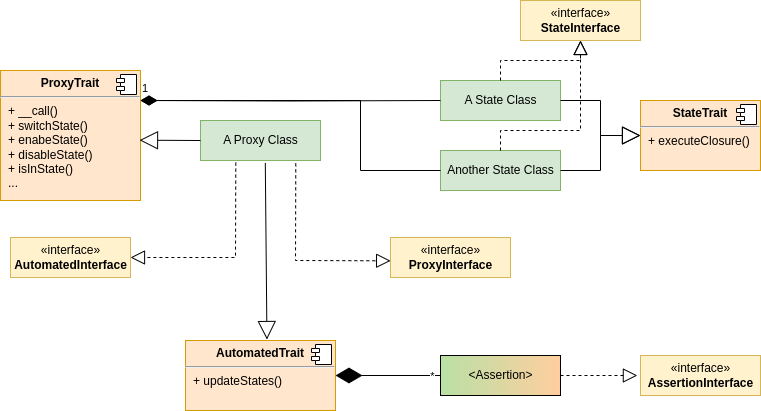

The diagram above was exported from draw.io. Its source (the exported page's mxGraphModel, read from the mxfile embedded in the PNG):
<mxGraphModel dx="2074" dy="988" grid="1" gridSize="10" guides="1" tooltips="1" connect="1" arrows="1" fold="1" page="1" pageScale="1" pageWidth="827" pageHeight="1169" math="0" shadow="0">
  <root>
    <mxCell id="0" />
    <mxCell id="1" parent="0" />
    <mxCell id="2" value="«interface»&lt;br&gt;&lt;b&gt;ProxyInterface&lt;/b&gt;" style="html=1;fillColor=#fff2cc;strokeColor=#d6b656;" parent="1" vertex="1">
      <mxGeometry x="430" y="317" width="120" height="40" as="geometry" />
    </mxCell>
    <mxCell id="12" value="«interface»&lt;br&gt;&lt;b&gt;StateInterface&lt;/b&gt;" style="html=1;fillColor=#fff2cc;strokeColor=#d6b656;" parent="1" vertex="1">
      <mxGeometry x="560" y="80" width="120" height="40" as="geometry" />
    </mxCell>
    <mxCell id="13" value="&lt;p style=&quot;margin:0px;margin-top:6px;text-align:center;&quot;&gt;&lt;b&gt;ProxyTrait&lt;/b&gt;&lt;/p&gt;&lt;hr&gt;&lt;p style=&quot;margin:0px;margin-left:8px;&quot;&gt;+ __call()&lt;/p&gt;&lt;p style=&quot;margin:0px;margin-left:8px;&quot;&gt;+ switchState()&lt;/p&gt;&lt;p style=&quot;margin:0px;margin-left:8px;&quot;&gt;+ enabeState()&lt;/p&gt;&lt;p style=&quot;margin:0px;margin-left:8px;&quot;&gt;+ disableState()&lt;/p&gt;&lt;p style=&quot;margin:0px;margin-left:8px;&quot;&gt;+ isInState()&lt;/p&gt;&lt;p style=&quot;margin:0px;margin-left:8px;&quot;&gt;...&lt;/p&gt;" style="align=left;overflow=fill;html=1;dropTarget=0;fillColor=#ffe6cc;strokeColor=#d79b00;" parent="1" vertex="1">
      <mxGeometry x="40" y="150" width="140" height="130" as="geometry" />
    </mxCell>
    <mxCell id="14" value="" style="shape=component;jettyWidth=8;jettyHeight=4;" parent="13" vertex="1">
      <mxGeometry x="1" width="20" height="20" relative="1" as="geometry">
        <mxPoint x="-24" y="4" as="offset" />
      </mxGeometry>
    </mxCell>
    <mxCell id="15" value="&lt;p style=&quot;margin:0px;margin-top:6px;text-align:center;&quot;&gt;&lt;b&gt;StateTrait&lt;/b&gt;&lt;/p&gt;&lt;hr&gt;&lt;p style=&quot;margin:0px;margin-left:8px;&quot;&gt;+ executeClosure()&lt;/p&gt;" style="align=left;overflow=fill;html=1;dropTarget=0;fillColor=#ffe6cc;strokeColor=#d79b00;" parent="1" vertex="1">
      <mxGeometry x="680" y="180" width="120" height="70" as="geometry" />
    </mxCell>
    <mxCell id="16" value="" style="shape=component;jettyWidth=8;jettyHeight=4;" parent="15" vertex="1">
      <mxGeometry x="1" width="20" height="20" relative="1" as="geometry">
        <mxPoint x="-24" y="4" as="offset" />
      </mxGeometry>
    </mxCell>
    <mxCell id="31" value="A Proxy Class" style="html=1;fillColor=#d5e8d4;strokeColor=#82b366;" parent="1" vertex="1">
      <mxGeometry x="240" y="200" width="120" height="40" as="geometry" />
    </mxCell>
    <mxCell id="32" value="A State Class" style="html=1;fillColor=#d5e8d4;strokeColor=#82b366;" parent="1" vertex="1">
      <mxGeometry x="480" y="160" width="120" height="40" as="geometry" />
    </mxCell>
    <mxCell id="33" value="Another State Class" style="html=1;fillColor=#d5e8d4;strokeColor=#82b366;" parent="1" vertex="1">
      <mxGeometry x="480" y="230" width="120" height="40" as="geometry" />
    </mxCell>
    <mxCell id="34" value="1" style="endArrow=none;html=1;endSize=12;startArrow=diamondThin;startSize=14;startFill=1;edgeStyle=orthogonalEdgeStyle;align=left;verticalAlign=bottom;rounded=0;entryX=0;entryY=0.5;entryDx=0;entryDy=0;endFill=0;" parent="1" target="32" edge="1">
      <mxGeometry x="-1" y="3" relative="1" as="geometry">
        <mxPoint x="180" y="180" as="sourcePoint" />
        <mxPoint x="490" y="170" as="targetPoint" />
      </mxGeometry>
    </mxCell>
    <mxCell id="35" value="1" style="endArrow=none;html=1;endSize=12;startArrow=diamondThin;startSize=14;startFill=1;edgeStyle=orthogonalEdgeStyle;align=left;verticalAlign=bottom;rounded=0;entryX=0;entryY=0.5;entryDx=0;entryDy=0;endFill=0;" parent="1" target="33" edge="1">
      <mxGeometry x="-1" y="3" relative="1" as="geometry">
        <mxPoint x="180" y="180" as="sourcePoint" />
        <mxPoint x="490" y="190" as="targetPoint" />
        <Array as="points">
          <mxPoint x="400" y="180" />
          <mxPoint x="400" y="250" />
        </Array>
      </mxGeometry>
    </mxCell>
    <mxCell id="36" value="" style="endArrow=block;dashed=1;endFill=0;endSize=12;html=1;rounded=0;exitX=0.794;exitY=1.071;exitDx=0;exitDy=0;entryX=0.001;entryY=0.583;entryDx=0;entryDy=0;exitPerimeter=0;entryPerimeter=0;" parent="1" source="31" target="2" edge="1">
      <mxGeometry width="160" relative="1" as="geometry">
        <mxPoint x="330" y="170" as="sourcePoint" />
        <mxPoint x="490" y="170" as="targetPoint" />
        <Array as="points">
          <mxPoint x="335" y="340" />
        </Array>
      </mxGeometry>
    </mxCell>
    <mxCell id="37" value="" style="endArrow=block;dashed=1;endFill=0;endSize=12;html=1;rounded=0;exitX=0.5;exitY=0;exitDx=0;exitDy=0;entryX=0.5;entryY=1;entryDx=0;entryDy=0;" parent="1" source="32" target="12" edge="1">
      <mxGeometry width="160" relative="1" as="geometry">
        <mxPoint x="330" y="170" as="sourcePoint" />
        <mxPoint x="490" y="170" as="targetPoint" />
        <Array as="points">
          <mxPoint x="540" y="140" />
          <mxPoint x="620" y="140" />
        </Array>
      </mxGeometry>
    </mxCell>
    <mxCell id="39" value="" style="endArrow=block;endSize=12;dashed=1;html=1;rounded=0;exitX=0.5;exitY=0;exitDx=0;exitDy=0;endFill=0;" parent="1" source="33" edge="1">
      <mxGeometry width="160" relative="1" as="geometry">
        <mxPoint x="390" y="160" as="sourcePoint" />
        <mxPoint x="620" y="120" as="targetPoint" />
        <Array as="points">
          <mxPoint x="540" y="210" />
          <mxPoint x="620" y="210" />
        </Array>
      </mxGeometry>
    </mxCell>
    <mxCell id="40" value="" style="endArrow=block;endSize=16;endFill=0;html=1;rounded=0;entryX=0.993;entryY=0.536;entryDx=0;entryDy=0;entryPerimeter=0;exitX=0;exitY=0.5;exitDx=0;exitDy=0;" parent="1" source="31" target="13" edge="1">
      <mxGeometry x="0.006" y="-39" width="160" relative="1" as="geometry">
        <mxPoint x="140" y="180" as="sourcePoint" />
        <mxPoint x="300" y="180" as="targetPoint" />
        <mxPoint as="offset" />
      </mxGeometry>
    </mxCell>
    <mxCell id="41" value="" style="endArrow=block;endSize=16;endFill=0;html=1;rounded=0;entryX=0;entryY=0.5;entryDx=0;entryDy=0;exitX=1;exitY=0.5;exitDx=0;exitDy=0;" parent="1" source="32" target="15" edge="1">
      <mxGeometry x="0.006" y="-39" width="160" relative="1" as="geometry">
        <mxPoint x="250" y="229.9999999999999" as="sourcePoint" />
        <mxPoint x="189.01999999999998" y="229.96000000000004" as="targetPoint" />
        <mxPoint as="offset" />
        <Array as="points">
          <mxPoint x="640" y="180" />
          <mxPoint x="640" y="215" />
        </Array>
      </mxGeometry>
    </mxCell>
    <mxCell id="42" value="" style="endArrow=block;endSize=16;endFill=0;html=1;rounded=0;entryX=0;entryY=0.5;entryDx=0;entryDy=0;" parent="1" target="15" edge="1">
      <mxGeometry x="0.006" y="-39" width="160" relative="1" as="geometry">
        <mxPoint x="600" y="250" as="sourcePoint" />
        <mxPoint x="680" y="265.0000000000001" as="targetPoint" />
        <mxPoint as="offset" />
        <Array as="points">
          <mxPoint x="640" y="250" />
          <mxPoint x="640" y="215" />
        </Array>
      </mxGeometry>
    </mxCell>
    <mxCell id="43" value="«interface»&lt;br&gt;&lt;b&gt;AutomatedInterface&lt;/b&gt;" style="html=1;fillColor=#fff2cc;strokeColor=#d6b656;" parent="1" vertex="1">
      <mxGeometry x="50" y="317" width="120" height="40" as="geometry" />
    </mxCell>
    <mxCell id="44" value="" style="endArrow=block;dashed=1;endFill=0;endSize=12;html=1;rounded=0;exitX=0.294;exitY=1.053;exitDx=0;exitDy=0;entryX=1;entryY=0.5;entryDx=0;entryDy=0;exitPerimeter=0;" parent="1" source="31" target="43" edge="1">
      <mxGeometry width="160" relative="1" as="geometry">
        <mxPoint x="310" y="209.9999999999999" as="sourcePoint" />
        <mxPoint x="310" y="130" as="targetPoint" />
        <Array as="points">
          <mxPoint x="275" y="337" />
        </Array>
      </mxGeometry>
    </mxCell>
    <mxCell id="45" value="&lt;p style=&quot;margin:0px;margin-top:6px;text-align:center;&quot;&gt;&lt;b&gt;AutomatedTrait&lt;/b&gt;&lt;/p&gt;&lt;hr&gt;&lt;p style=&quot;margin:0px;margin-left:8px;&quot;&gt;+ updateStates()&lt;/p&gt;" style="align=left;overflow=fill;html=1;dropTarget=0;fillColor=#ffe6cc;strokeColor=#d79b00;" parent="1" vertex="1">
      <mxGeometry x="225" y="420" width="150" height="70" as="geometry" />
    </mxCell>
    <mxCell id="46" value="" style="shape=component;jettyWidth=8;jettyHeight=4;" parent="45" vertex="1">
      <mxGeometry x="1" width="20" height="20" relative="1" as="geometry">
        <mxPoint x="-24" y="4" as="offset" />
      </mxGeometry>
    </mxCell>
    <mxCell id="47" value="" style="endArrow=block;endSize=16;endFill=0;html=1;rounded=0;entryX=0.543;entryY=-0.014;entryDx=0;entryDy=0;entryPerimeter=0;exitX=0.54;exitY=1.061;exitDx=0;exitDy=0;exitPerimeter=0;" parent="1" source="31" target="45" edge="1">
      <mxGeometry x="0.006" y="-39" width="160" relative="1" as="geometry">
        <mxPoint x="250" y="230" as="sourcePoint" />
        <mxPoint x="189.0200000000001" y="229.68000000000006" as="targetPoint" />
        <mxPoint as="offset" />
      </mxGeometry>
    </mxCell>
    <mxCell id="48" value="&amp;lt;Assertion&amp;gt;" style="html=1;gradientColor=#B9E0A5;fillColor=#FFCE9F;gradientDirection=west;" parent="1" vertex="1">
      <mxGeometry x="480" y="435" width="120" height="40" as="geometry" />
    </mxCell>
    <mxCell id="50" value="" style="endArrow=diamondThin;endFill=1;endSize=24;html=1;rounded=0;entryX=1;entryY=0.5;entryDx=0;entryDy=0;exitX=0;exitY=0.5;exitDx=0;exitDy=0;" parent="1" source="48" target="45" edge="1">
      <mxGeometry width="160" relative="1" as="geometry">
        <mxPoint x="240" y="350" as="sourcePoint" />
        <mxPoint x="400" y="350" as="targetPoint" />
      </mxGeometry>
    </mxCell>
    <mxCell id="53" value="*" style="edgeLabel;html=1;align=center;verticalAlign=middle;resizable=0;points=[];" parent="50" vertex="1" connectable="0">
      <mxGeometry x="-0.4384" y="-2" relative="1" as="geometry">
        <mxPoint x="20" y="2" as="offset" />
      </mxGeometry>
    </mxCell>
    <mxCell id="51" value="«interface»&lt;br&gt;&lt;b&gt;AssertionInterface&lt;/b&gt;" style="html=1;fillColor=#fff2cc;strokeColor=#d6b656;" parent="1" vertex="1">
      <mxGeometry x="680" y="435" width="120" height="40" as="geometry" />
    </mxCell>
    <mxCell id="52" value="" style="endArrow=block;dashed=1;endFill=0;endSize=12;html=1;rounded=0;exitX=1;exitY=0.5;exitDx=0;exitDy=0;entryX=-0.026;entryY=0.5;entryDx=0;entryDy=0;entryPerimeter=0;" parent="1" source="48" target="51" edge="1">
      <mxGeometry width="160" relative="1" as="geometry">
        <mxPoint x="345.28" y="252.84000000000003" as="sourcePoint" />
        <mxPoint x="440.1200000000001" y="350.31999999999994" as="targetPoint" />
        <Array as="points" />
      </mxGeometry>
    </mxCell>
  </root>
</mxGraphModel>